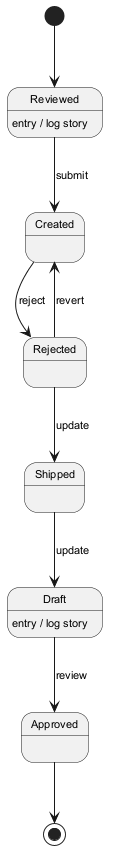

The diagram above was rendered by PlantUML. Its source (embedded in the PNG):
@startuml
skinparam backgroundColor #FFFFFF
skinparam classBackgroundColor #E8F4FA
skinparam classBorderColor #2C7DA0
skinparam defaultFontSize 11
[*] --> Reviewed
Reviewed --> Created : submit
Reviewed : entry / log story
Created --> Rejected : reject
Rejected --> Shipped : update
Shipped --> Draft : update
Draft --> Approved : review
Draft : entry / log story
Rejected --> Created : revert
Approved --> [*]
@enduml